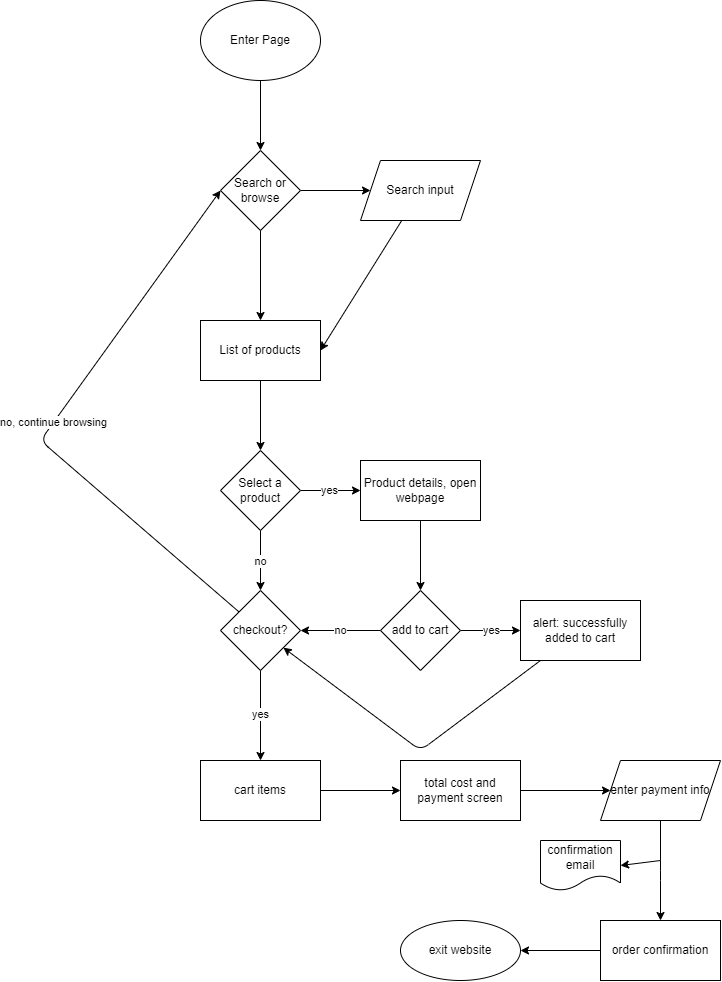

The diagram above was exported from draw.io. Its source (the exported page's mxGraphModel, read from the mxfile embedded in the PNG):
<mxGraphModel dx="847" dy="1471" grid="1" gridSize="10" guides="1" tooltips="1" connect="1" arrows="1" fold="1" page="1" pageScale="1" pageWidth="850" pageHeight="1100" math="0" shadow="0">
  <root>
    <mxCell id="0" />
    <mxCell id="1" parent="0" />
    <mxCell id="2" value="Enter Page" style="ellipse;whiteSpace=wrap;html=1;" vertex="1" parent="1">
      <mxGeometry x="260" y="90" width="120" height="80" as="geometry" />
    </mxCell>
    <mxCell id="6" value="" style="edgeStyle=none;html=1;" edge="1" parent="1" source="3" target="5">
      <mxGeometry relative="1" as="geometry" />
    </mxCell>
    <mxCell id="8" value="" style="edgeStyle=none;html=1;" edge="1" parent="1" source="3" target="7">
      <mxGeometry relative="1" as="geometry" />
    </mxCell>
    <mxCell id="3" value="Search or browse" style="rhombus;whiteSpace=wrap;html=1;" vertex="1" parent="1">
      <mxGeometry x="280" y="240" width="80" height="80" as="geometry" />
    </mxCell>
    <mxCell id="4" value="" style="endArrow=classic;html=1;exitX=0.5;exitY=1;exitDx=0;exitDy=0;entryX=0.5;entryY=0;entryDx=0;entryDy=0;" edge="1" parent="1" source="2" target="3">
      <mxGeometry width="50" height="50" relative="1" as="geometry">
        <mxPoint x="320" y="360" as="sourcePoint" />
        <mxPoint x="370" y="310" as="targetPoint" />
      </mxGeometry>
    </mxCell>
    <mxCell id="9" style="edgeStyle=none;html=1;entryX=1;entryY=0.5;entryDx=0;entryDy=0;" edge="1" parent="1" source="5" target="7">
      <mxGeometry relative="1" as="geometry" />
    </mxCell>
    <mxCell id="5" value="Search input" style="shape=parallelogram;perimeter=parallelogramPerimeter;whiteSpace=wrap;html=1;fixedSize=1;" vertex="1" parent="1">
      <mxGeometry x="420" y="250" width="120" height="60" as="geometry" />
    </mxCell>
    <mxCell id="11" value="" style="edgeStyle=none;html=1;" edge="1" parent="1" source="7" target="10">
      <mxGeometry relative="1" as="geometry" />
    </mxCell>
    <mxCell id="7" value="List of products" style="whiteSpace=wrap;html=1;" vertex="1" parent="1">
      <mxGeometry x="260" y="410" width="120" height="60" as="geometry" />
    </mxCell>
    <mxCell id="13" value="yes" style="edgeStyle=none;html=1;" edge="1" parent="1" source="10" target="12">
      <mxGeometry relative="1" as="geometry" />
    </mxCell>
    <mxCell id="37" value="no" style="edgeStyle=none;html=1;exitX=0.5;exitY=1;exitDx=0;exitDy=0;entryX=0.5;entryY=0;entryDx=0;entryDy=0;" edge="1" parent="1" source="10" target="19">
      <mxGeometry relative="1" as="geometry" />
    </mxCell>
    <mxCell id="10" value="Select a product" style="rhombus;whiteSpace=wrap;html=1;" vertex="1" parent="1">
      <mxGeometry x="280" y="540" width="80" height="80" as="geometry" />
    </mxCell>
    <mxCell id="16" value="" style="edgeStyle=none;html=1;" edge="1" parent="1" source="12" target="15">
      <mxGeometry relative="1" as="geometry" />
    </mxCell>
    <mxCell id="12" value="Product details, open webpage" style="whiteSpace=wrap;html=1;" vertex="1" parent="1">
      <mxGeometry x="420" y="550" width="120" height="60" as="geometry" />
    </mxCell>
    <mxCell id="18" value="yes" style="edgeStyle=none;html=1;" edge="1" parent="1" source="15" target="17">
      <mxGeometry relative="1" as="geometry" />
    </mxCell>
    <mxCell id="20" value="no" style="edgeStyle=none;html=1;" edge="1" parent="1" source="15" target="19">
      <mxGeometry relative="1" as="geometry" />
    </mxCell>
    <mxCell id="15" value="add to cart" style="rhombus;whiteSpace=wrap;html=1;" vertex="1" parent="1">
      <mxGeometry x="440" y="680" width="80" height="80" as="geometry" />
    </mxCell>
    <mxCell id="24" style="edgeStyle=none;html=1;" edge="1" parent="1" source="17" target="19">
      <mxGeometry relative="1" as="geometry">
        <Array as="points">
          <mxPoint x="480" y="840" />
        </Array>
      </mxGeometry>
    </mxCell>
    <mxCell id="17" value="alert: successfully added to cart" style="whiteSpace=wrap;html=1;" vertex="1" parent="1">
      <mxGeometry x="580" y="690" width="120" height="60" as="geometry" />
    </mxCell>
    <mxCell id="21" value="no, continue browsing" style="edgeStyle=none;html=1;entryX=0;entryY=0.5;entryDx=0;entryDy=0;" edge="1" parent="1" source="19" target="3">
      <mxGeometry relative="1" as="geometry">
        <Array as="points">
          <mxPoint x="100" y="530" />
        </Array>
      </mxGeometry>
    </mxCell>
    <mxCell id="23" value="yes" style="edgeStyle=none;html=1;" edge="1" parent="1" source="19" target="22">
      <mxGeometry relative="1" as="geometry" />
    </mxCell>
    <mxCell id="19" value="checkout?" style="rhombus;whiteSpace=wrap;html=1;" vertex="1" parent="1">
      <mxGeometry x="280" y="680" width="80" height="80" as="geometry" />
    </mxCell>
    <mxCell id="26" value="" style="edgeStyle=none;html=1;" edge="1" parent="1" source="22" target="25">
      <mxGeometry relative="1" as="geometry" />
    </mxCell>
    <mxCell id="22" value="cart items" style="whiteSpace=wrap;html=1;" vertex="1" parent="1">
      <mxGeometry x="260" y="850" width="120" height="60" as="geometry" />
    </mxCell>
    <mxCell id="30" value="" style="edgeStyle=none;html=1;" edge="1" parent="1" source="25" target="29">
      <mxGeometry relative="1" as="geometry" />
    </mxCell>
    <mxCell id="25" value="total cost and payment screen" style="whiteSpace=wrap;html=1;" vertex="1" parent="1">
      <mxGeometry x="460" y="850" width="120" height="60" as="geometry" />
    </mxCell>
    <mxCell id="32" value="" style="edgeStyle=none;html=1;" edge="1" parent="1" source="29" target="31">
      <mxGeometry relative="1" as="geometry">
        <Array as="points">
          <mxPoint x="720" y="960" />
        </Array>
      </mxGeometry>
    </mxCell>
    <mxCell id="29" value="enter payment info" style="shape=parallelogram;perimeter=parallelogramPerimeter;whiteSpace=wrap;html=1;fixedSize=1;" vertex="1" parent="1">
      <mxGeometry x="660" y="850" width="120" height="60" as="geometry" />
    </mxCell>
    <mxCell id="34" value="" style="edgeStyle=none;html=1;" edge="1" parent="1" source="31" target="33">
      <mxGeometry relative="1" as="geometry" />
    </mxCell>
    <mxCell id="31" value="order confirmation" style="whiteSpace=wrap;html=1;" vertex="1" parent="1">
      <mxGeometry x="660" y="1010" width="120" height="60" as="geometry" />
    </mxCell>
    <mxCell id="33" value="exit website" style="ellipse;whiteSpace=wrap;html=1;" vertex="1" parent="1">
      <mxGeometry x="460" y="1010" width="120" height="60" as="geometry" />
    </mxCell>
    <mxCell id="35" value="confirmation email" style="shape=document;whiteSpace=wrap;html=1;boundedLbl=1;" vertex="1" parent="1">
      <mxGeometry x="600" y="930" width="80" height="50" as="geometry" />
    </mxCell>
    <mxCell id="36" value="" style="endArrow=classic;html=1;entryX=1;entryY=0.5;entryDx=0;entryDy=0;" edge="1" parent="1" target="35">
      <mxGeometry width="50" height="50" relative="1" as="geometry">
        <mxPoint x="720" y="950" as="sourcePoint" />
        <mxPoint x="760" y="660" as="targetPoint" />
      </mxGeometry>
    </mxCell>
  </root>
</mxGraphModel>